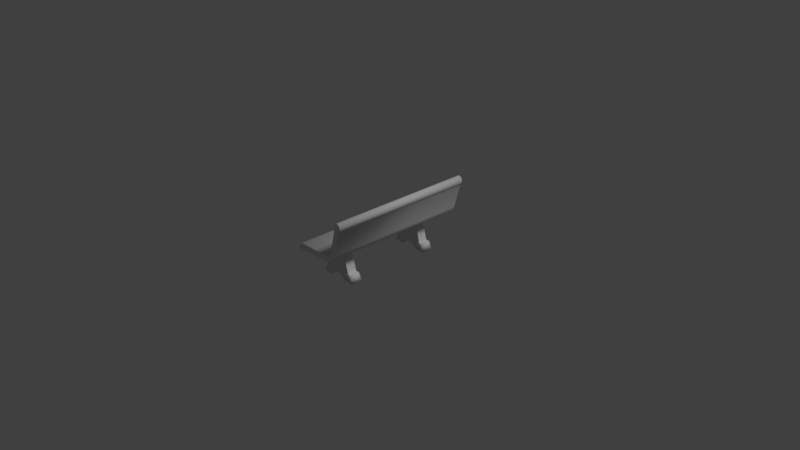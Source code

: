 # Source: Banco_de_Rua.blend  (saved by Blender 2.79.0; exported with 4.5.12 LTS)
import bpy
from mathutils import Matrix  # noqa: F401  (used for matrix-valued properties, if any)

bpy.ops.wm.read_factory_settings(use_empty=True)
scene = bpy.context.scene
scene.name = 'Scene'

# ---- collections
col_collection_1 = bpy.data.collections.new('Collection 1'); scene.collection.children.link(col_collection_1)

# ---- materials (node trees are filled in below, after node groups)
mat_concreto = bpy.data.materials.new('Concreto')
mat_concreto.alpha_threshold = 0.0
mat_concreto.use_transparent_shadow = False
mat_concreto.roughness = 0.5
mat_concreto.specular_intensity = 0.2
mat_concreto.line_color = (0.0, 0.0, 0.0, 1.0)

# ---- material node trees

# ---- world
world_world = bpy.data.worlds.new('World'); scene.world = world_world
world_world.color = (0.05088, 0.05088, 0.05088)
world_world.use_sun_shadow = False
world_world.sun_shadow_jitter_overblur = 0.0
world_world.cycles.sampling_method = 'MANUAL'

# ---- cameras
cam_camera = bpy.data.cameras.new('Camera')
cam_camera.clip_end = 100.0
cam_camera.lens = 35.0
cam_camera.sensor_width = 32.0
cam_camera.sensor_height = 18.0
cam_camera.ortho_scale = 7.314
cam_camera.dof.focus_distance = 0.0
cam_camera.dof.aperture_fstop = 128.0

# ---- lights
light_lamp = bpy.data.lights.new('Lamp', 'SUN')
light_lamp.transmission_factor = 0.0
light_lamp.cutoff_distance = 30.0
light_lamp.angle = 0.1993
light_lamp.energy = 1.0
light_lamp.shadow_buffer_clip_start = 1.001
light_lamp.shadow_soft_size = 0.1
light_lamp.shadow_cascade_max_distance = 1000.0

# ---- meshes
me_banco = bpy.data.meshes.new('Banco')
me_banco.from_pydata([(0.3474, 1.0, 0.4216), (0.3474, -1.0, 0.4216), (0.003448, -1.0, 0.4073), (0.003449, 1.0, 0.4073), (0.3587, 1.0, 0.492), (0.3587, -1.0, 0.492), (-0.07062, -1.0, 0.4894), (-0.07062, 1.0, 0.4894), (0.4305, 1.0, 0.4253), (0.4305, -1.0, 0.4253), (0.4172, 1.0, 0.4978), (0.4172, -1.0, 0.4978), (0.5036, 1.0, 0.469), (0.5036, -1.0, 0.469), (0.4703, 1.0, 0.5465), (0.4703, -1.0, 0.5465), (0.5369, 1.0, 0.5362), (0.5369, -1.0, 0.5362), (0.6303, 1.0, 0.8821), (0.6303, -1.0, 0.8821), (0.5776, 1.0, 0.978), (0.5776, -1.0, 0.978), (0.6525, 1.0, 0.904), (0.6525, -1.0, 0.904), (0.5981, 1.0, 0.9892), (0.5981, -1.0, 0.9892), (0.6544, 1.0, 0.9434), (0.6544, -1.0, 0.9434), (0.6347, 1.0, 0.9758), (0.6347, -1.0, 0.9758), (-0.04462, -1.0, 0.3861), (-0.04462, 1.0, 0.3861), (-0.1187, -1.0, 0.4351), (-0.1187, 1.0, 0.4351), (-0.09185, -1.0, 0.3804), (-0.09185, 1.0, 0.3804), (-0.1187, -1.0, 0.3961), (-0.1187, 1.0, 0.3961), (0.001163, -0.6769, 0.006755), (0.1228, -0.66, 0.4261), (0.001163, -0.5231, 0.006755), (0.1228, -0.54, 0.4261), (0.4001, -0.6769, 0.006755), (0.2785, -0.66, 0.4261), (0.4001, -0.5231, 0.006755), (0.2785, -0.54, 0.4261), (0.3203, -0.5231, 0.006755), (0.2405, -0.5231, 0.07974), (0.1607, -0.5231, 0.07974), (0.08095, -0.5231, 0.006755), (0.1539, -0.54, 0.4261), (0.1851, -0.54, 0.4261), (0.2162, -0.54, 0.4261), (0.2473, -0.54, 0.4261), (0.08095, -0.6769, 0.006755), (0.1607, -0.6769, 0.07974), (0.2405, -0.6769, 0.07974), (0.3203, -0.6769, 0.006755), (0.2473, -0.66, 0.4261), (0.2162, -0.66, 0.4261), (0.1851, -0.66, 0.4261), (0.1539, -0.66, 0.4261), (0.03102, -0.6654, 0.1097), (0.03102, -0.5346, 0.1097), (0.3702, -0.5346, 0.1097), (0.3702, -0.6654, 0.1097), (0.3024, -0.6654, 0.1097), (0.2345, -0.6654, 0.1648), (0.1667, -0.6654, 0.1648), (0.09886, -0.6654, 0.1097), (0.09886, -0.5346, 0.1097), (0.1667, -0.5346, 0.1648), (0.2345, -0.5346, 0.1648), (0.3024, -0.5346, 0.1097), (0.4521, -0.5231, 0.005176), (0.4222, -0.5346, 0.1081), (0.4222, -0.6654, 0.1081), (0.4521, -0.6769, 0.005176), (-0.05084, -0.6769, 0.005176), (-0.02099, -0.6654, 0.1081), (-0.02099, -0.5346, 0.1081), (-0.05084, -0.5231, 0.005176), (0.001163, 0.5231, 0.006755), (0.1228, 0.54, 0.4261), (0.001163, 0.6769, 0.006755), (0.1228, 0.66, 0.4261), (0.4001, 0.5231, 0.006755), (0.2785, 0.54, 0.4261), (0.4001, 0.6769, 0.006755), (0.2785, 0.66, 0.4261), (0.3203, 0.6769, 0.006755), (0.2405, 0.6769, 0.07974), (0.1607, 0.6769, 0.07974), (0.08095, 0.6769, 0.006755), (0.1539, 0.66, 0.4261), (0.1851, 0.66, 0.4261), (0.2162, 0.66, 0.4261), (0.2473, 0.66, 0.4261), (0.08095, 0.5231, 0.006755), (0.1607, 0.5231, 0.07974), (0.2405, 0.5231, 0.07974), (0.3203, 0.5231, 0.006755), (0.2473, 0.54, 0.4261), (0.2162, 0.54, 0.4261), (0.1851, 0.54, 0.4261), (0.1539, 0.54, 0.4261), (0.03102, 0.5346, 0.1097), (0.03102, 0.6654, 0.1097), (0.3702, 0.6654, 0.1097), (0.3702, 0.5346, 0.1097), (0.3024, 0.5346, 0.1097), (0.2345, 0.5346, 0.1648), (0.1667, 0.5346, 0.1648), (0.09886, 0.5346, 0.1097), (0.09886, 0.6654, 0.1097), (0.1667, 0.6654, 0.1648), (0.2345, 0.6654, 0.1648), (0.3024, 0.6654, 0.1097), (0.4521, 0.6769, 0.005176), (0.4222, 0.6654, 0.1081), (0.4222, 0.5346, 0.1081), (0.4521, 0.5231, 0.005176), (-0.05084, 0.5231, 0.005176), (-0.02099, 0.5346, 0.1081), (-0.02099, 0.6654, 0.1081), (-0.05084, 0.6769, 0.005176)], [], [(0, 1, 2, 3), (4, 7, 6, 5), (1, 5, 6, 2), (4, 0, 3, 7), (4, 5, 11, 10), (11, 9, 13, 15), (5, 1, 9, 11), (0, 4, 10, 8), (1, 0, 8, 9), (9, 8, 12, 13), (10, 11, 15, 14), (8, 10, 14, 12), (7, 3, 31, 33), (16, 14, 20, 18), (12, 14, 16), (15, 13, 17), (13, 12, 16, 17), (21, 19, 23, 25), (15, 17, 19, 21), (17, 16, 18, 19), (14, 15, 21, 20), (24, 25, 29, 28), (19, 18, 22, 23), (20, 21, 25, 24), (18, 20, 24, 22), (27, 26, 28, 29), (22, 24, 28, 26), (25, 23, 27, 29), (23, 22, 26, 27), (33, 31, 35, 37), (3, 2, 30, 31), (2, 6, 32, 30), (6, 7, 33, 32), (35, 34, 36, 37), (31, 30, 34, 35), (32, 33, 37, 36), (30, 32, 36, 34), (62, 39, 41, 63), (73, 53, 45, 64), (64, 45, 43, 65), (69, 61, 39, 62), (46, 44, 42, 57), (40, 49, 54, 38), (49, 48, 55, 54), (48, 47, 56, 55), (47, 46, 57, 56), (65, 43, 58, 66), (66, 58, 59, 67), (67, 59, 60, 68), (68, 60, 61, 69), (63, 41, 50, 70), (70, 50, 51, 71), (71, 51, 52, 72), (72, 52, 53, 73), (47, 72, 73, 46), (48, 71, 72, 47), (49, 70, 71, 48), (40, 63, 70, 49), (55, 68, 69, 54), (56, 67, 68, 55), (57, 66, 67, 56), (42, 65, 66, 57), (54, 69, 62, 38), (46, 73, 64, 44), (74, 75, 76, 77), (64, 75, 74, 44), (65, 76, 75, 64), (42, 77, 76, 65), (44, 74, 77, 42), (78, 79, 80, 81), (62, 79, 78, 38), (63, 80, 79, 62), (40, 81, 80, 63), (38, 78, 81, 40), (106, 83, 85, 107), (117, 97, 89, 108), (108, 89, 87, 109), (113, 105, 83, 106), (90, 88, 86, 101), (84, 93, 98, 82), (93, 92, 99, 98), (92, 91, 100, 99), (91, 90, 101, 100), (109, 87, 102, 110), (110, 102, 103, 111), (111, 103, 104, 112), (112, 104, 105, 113), (107, 85, 94, 114), (114, 94, 95, 115), (115, 95, 96, 116), (116, 96, 97, 117), (91, 116, 117, 90), (92, 115, 116, 91), (93, 114, 115, 92), (84, 107, 114, 93), (99, 112, 113, 98), (100, 111, 112, 99), (101, 110, 111, 100), (86, 109, 110, 101), (98, 113, 106, 82), (90, 117, 108, 88), (118, 119, 120, 121), (108, 119, 118, 88), (109, 120, 119, 108), (86, 121, 120, 109), (88, 118, 121, 86), (122, 123, 124, 125), (106, 123, 122, 82), (107, 124, 123, 106), (84, 125, 124, 107), (82, 122, 125, 84)])
me_banco.polygons.foreach_set('use_smooth', [1, 1, 0, 0, 1, 0, 0, 0, 1, 1, 1, 0, 0, 0, 0, 0, 1, 0, 0, 1, 1, 1, 1, 1, 0, 1, 0, 0, 1, 0, 1, 0, 1, 1, 1, 1, 0, 0, 1, 0, 1, 1, 1, 1, 1, 1, 1, 1, 1, 1, 1, 1, 1, 1, 1, 1, 1, 1, 1, 1, 1, 1, 1, 1, 1, 1, 0, 1, 1, 1, 1, 0, 1, 1, 0, 1, 0, 1, 1, 1, 1, 1, 1, 1, 1, 1, 1, 1, 1, 1, 1, 1, 1, 1, 1, 1, 1, 1, 1, 1, 1, 1, 1, 0, 1, 1, 1, 1, 0, 1, 1])
_uv = me_banco.uv_layers.new(name='UVMap')
_uv.uv.foreach_set('vector', [0.9591, 0.2913, 0.7394, 0.2913, 0.7394, 0.2535, 0.9591, 0.2535, 0.9617, 0.3103, 0.9617, 0.3589, 0.7352, 0.3589, 0.7352, 0.3103, 0.8676, 0.3522, 0.8736, 0.3464, 0.8332, 0.3164, 0.8344, 0.3293, 0.8736, 0.3464, 0.8675, 0.3522, 0.8343, 0.3293, 0.8332, 0.3164, 0.9616, 0.3103, 0.7345, 0.3103, 0.7345, 0.3036, 0.9616, 0.3036, 0.8795, 0.35, 0.8756, 0.3577, 0.8856, 0.3588, 0.8879, 0.3492, 0.8736, 0.3464, 0.8676, 0.3522, 0.8756, 0.3577, 0.8795, 0.35, 0.8675, 0.3522, 0.8736, 0.3464, 0.8794, 0.35, 0.8756, 0.3577, 0.7394, 0.2913, 0.9591, 0.2913, 0.9591, 0.3005, 0.7394, 0.3005, 0.7394, 0.3005, 0.9591, 0.3005, 0.9591, 0.3098, 0.7394, 0.3098, 0.9617, 0.3043, 0.7355, 0.3043, 0.7355, 0.2961, 0.9617, 0.2961, 0.8756, 0.3577, 0.8794, 0.35, 0.8879, 0.3492, 0.8855, 0.3588, 0.8332, 0.3164, 0.8343, 0.3293, 0.8284, 0.3279, 0.8249, 0.3181, 0.8934, 0.3548, 0.8879, 0.3492, 0.9283, 0.3164, 0.9265, 0.3291, 0.8855, 0.3588, 0.8879, 0.3492, 0.8934, 0.3548, 0.8879, 0.3492, 0.8856, 0.3588, 0.8934, 0.3548, 0.7394, 0.3101, 0.9591, 0.3101, 0.9591, 0.3184, 0.7394, 0.3184, 0.9284, 0.3164, 0.9265, 0.3291, 0.9302, 0.3286, 0.9311, 0.3168, 0.8879, 0.3492, 0.8934, 0.3548, 0.9265, 0.3291, 0.9284, 0.3164, 0.7394, 0.3184, 0.9591, 0.3184, 0.9591, 0.3577, 0.7394, 0.3577, 0.9617, 0.2961, 0.7355, 0.2961, 0.7355, 0.2458, 0.9617, 0.2458, 0.9621, 0.2422, 0.7357, 0.2419, 0.7357, 0.2375, 0.9622, 0.2377, 0.7357, 0.2248, 0.9622, 0.225, 0.9622, 0.229, 0.7357, 0.2287, 0.9622, 0.2461, 0.7357, 0.2459, 0.7357, 0.2419, 0.9621, 0.2422, 0.9265, 0.3291, 0.9283, 0.3164, 0.931, 0.3168, 0.9301, 0.3286, 0.7357, 0.2332, 0.9622, 0.2334, 0.9622, 0.2377, 0.7357, 0.2375, 0.9301, 0.3286, 0.931, 0.3168, 0.9335, 0.3206, 0.9331, 0.325, 0.9311, 0.3168, 0.9302, 0.3286, 0.9331, 0.325, 0.9336, 0.3206, 0.7357, 0.2287, 0.9622, 0.229, 0.9622, 0.2334, 0.7357, 0.2332, 0.8249, 0.3181, 0.8284, 0.3279, 0.8235, 0.3251, 0.8221, 0.3217, 0.9591, 0.2535, 0.7394, 0.2535, 0.7394, 0.2477, 0.9591, 0.2477, 0.8344, 0.3293, 0.8332, 0.3164, 0.8249, 0.3181, 0.8284, 0.3279, 0.7346, 0.3588, 0.9617, 0.3588, 0.9617, 0.367, 0.7346, 0.367, 0.9617, 0.3754, 0.7346, 0.3754, 0.7346, 0.3714, 0.9617, 0.3714, 0.9591, 0.2477, 0.7394, 0.2477, 0.7394, 0.2425, 0.9591, 0.2425, 0.7346, 0.367, 0.9617, 0.367, 0.9617, 0.3714, 0.7346, 0.3714, 0.8284, 0.3279, 0.8249, 0.3181, 0.8222, 0.3217, 0.8236, 0.3251, 0.8468, 0.1501, 0.8841, 0.1623, 0.8799, 0.1759, 0.8422, 0.165, 0.8422, 0.1973, 0.8799, 0.1908, 0.8799, 0.1945, 0.8422, 0.2054, 0.8422, 0.2054, 0.8799, 0.1945, 0.8841, 0.2082, 0.8467, 0.2203, 0.8604, 0.1698, 0.8155, 0.1781, 0.8155, 0.1734, 0.8604, 0.1596, 0.8124, 0.3405, 0.8124, 0.3468, 0.8003, 0.3468, 0.8003, 0.3405, 0.8124, 0.3107, 0.8124, 0.317, 0.8003, 0.317, 0.8003, 0.3107, 0.8124, 0.317, 0.8124, 0.3256, 0.8003, 0.3256, 0.8003, 0.317, 0.8124, 0.3256, 0.8124, 0.3319, 0.8003, 0.3319, 0.8003, 0.3256, 0.8124, 0.3319, 0.8124, 0.3405, 0.8003, 0.3405, 0.8003, 0.3319, 0.8604, 0.2108, 0.8155, 0.197, 0.8155, 0.1922, 0.8604, 0.2006, 0.8604, 0.2006, 0.8155, 0.1922, 0.8155, 0.1875, 0.8526, 0.1903, 0.8526, 0.1903, 0.8155, 0.1875, 0.8155, 0.1828, 0.8526, 0.1801, 0.8526, 0.1801, 0.8155, 0.1828, 0.8155, 0.1781, 0.8604, 0.1698, 0.8422, 0.165, 0.8799, 0.1759, 0.8799, 0.1796, 0.8422, 0.1731, 0.8422, 0.1731, 0.8799, 0.1796, 0.8799, 0.1834, 0.8487, 0.1812, 0.8487, 0.1812, 0.8799, 0.1834, 0.8799, 0.1871, 0.8487, 0.1892, 0.8487, 0.1892, 0.8799, 0.1871, 0.8799, 0.1908, 0.8422, 0.1973, 0.84, 0.1895, 0.8492, 0.1888, 0.8433, 0.1962, 0.8322, 0.1981, 0.84, 0.1809, 0.8492, 0.1815, 0.8492, 0.1888, 0.84, 0.1895, 0.8322, 0.1723, 0.8433, 0.1742, 0.8492, 0.1815, 0.84, 0.1809, 0.8322, 0.1637, 0.8433, 0.1669, 0.8433, 0.1742, 0.8322, 0.1723, 0.8612, 0.1803, 0.852, 0.181, 0.8579, 0.1737, 0.869, 0.1717, 0.8612, 0.1889, 0.852, 0.1883, 0.852, 0.181, 0.8612, 0.1803, 0.869, 0.1975, 0.8579, 0.1956, 0.852, 0.1883, 0.8612, 0.1889, 0.869, 0.2061, 0.8578, 0.2029, 0.8579, 0.1956, 0.869, 0.1975, 0.869, 0.1717, 0.8579, 0.1737, 0.8578, 0.1664, 0.869, 0.1631, 0.8322, 0.1981, 0.8433, 0.1962, 0.8433, 0.2034, 0.8322, 0.2067, 0.8124, 0.3509, 0.8115, 0.3594, 0.8012, 0.3594, 0.8003, 0.3509, 0.8433, 0.2034, 0.8432, 0.209, 0.8321, 0.2123, 0.8322, 0.2067, 0.8012, 0.3635, 0.8012, 0.3594, 0.8115, 0.3594, 0.8115, 0.3635, 0.869, 0.2061, 0.8691, 0.2117, 0.858, 0.2085, 0.8578, 0.2029, 0.8124, 0.3468, 0.8124, 0.3509, 0.8003, 0.3509, 0.8003, 0.3468, 0.8003, 0.3066, 0.8012, 0.2981, 0.8115, 0.2981, 0.8124, 0.3066, 0.8578, 0.1664, 0.858, 0.1608, 0.8691, 0.1576, 0.869, 0.1631, 0.8115, 0.294, 0.8115, 0.2981, 0.8012, 0.2981, 0.8012, 0.294, 0.8322, 0.1637, 0.8321, 0.1581, 0.8432, 0.1614, 0.8433, 0.1669, 0.8003, 0.3107, 0.8003, 0.3066, 0.8124, 0.3066, 0.8124, 0.3107, 0.8472, 0.1488, 0.8854, 0.1618, 0.8809, 0.1758, 0.8422, 0.164, 0.8418, 0.1973, 0.8807, 0.1911, 0.8806, 0.1949, 0.8417, 0.2056, 0.8417, 0.2056, 0.8806, 0.1949, 0.8848, 0.209, 0.8462, 0.221, 0.8594, 0.1723, 0.8232, 0.179, 0.8232, 0.1752, 0.8594, 0.164, 0.8123, 0.3407, 0.8123, 0.347, 0.8001, 0.347, 0.8001, 0.3407, 0.8123, 0.311, 0.8123, 0.3173, 0.8001, 0.3173, 0.8001, 0.311, 0.8123, 0.3173, 0.8123, 0.3259, 0.8001, 0.3259, 0.8001, 0.3173, 0.8123, 0.3259, 0.8123, 0.3322, 0.8001, 0.3322, 0.8001, 0.3259, 0.8123, 0.3322, 0.8123, 0.3407, 0.8001, 0.3407, 0.8001, 0.3322, 0.8486, 0.1647, 0.8232, 0.1941, 0.8232, 0.1903, 0.8594, 0.197, 0.8594, 0.197, 0.8232, 0.1903, 0.8232, 0.1865, 0.8531, 0.1888, 0.8531, 0.1888, 0.8232, 0.1865, 0.8232, 0.1828, 0.8531, 0.1805, 0.8531, 0.1805, 0.8232, 0.1828, 0.8232, 0.179, 0.8594, 0.1723, 0.8422, 0.164, 0.8809, 0.1758, 0.8808, 0.1797, 0.8421, 0.1723, 0.8421, 0.1723, 0.8808, 0.1797, 0.8808, 0.1835, 0.8488, 0.1808, 0.8488, 0.1808, 0.8808, 0.1835, 0.8807, 0.1873, 0.8487, 0.1891, 0.8487, 0.1891, 0.8807, 0.1873, 0.8807, 0.1911, 0.8418, 0.1973, 0.8605, 0.1815, 0.8523, 0.1817, 0.8578, 0.1754, 0.8677, 0.1741, 0.8602, 0.189, 0.8521, 0.1881, 0.8523, 0.1817, 0.8605, 0.1815, 0.8667, 0.197, 0.857, 0.1948, 0.8521, 0.1881, 0.8602, 0.189, 0.8664, 0.2045, 0.8567, 0.2013, 0.857, 0.1948, 0.8667, 0.197, 0.8411, 0.1888, 0.8492, 0.1881, 0.8442, 0.1947, 0.8344, 0.1965, 0.841, 0.1812, 0.8492, 0.1817, 0.8492, 0.1881, 0.8411, 0.1888, 0.834, 0.1737, 0.8439, 0.1752, 0.8492, 0.1817, 0.841, 0.1812, 0.8339, 0.1661, 0.8438, 0.1688, 0.8439, 0.1752, 0.834, 0.1737, 0.8344, 0.1965, 0.8442, 0.1947, 0.8443, 0.2011, 0.8345, 0.2041, 0.8677, 0.1741, 0.8578, 0.1754, 0.858, 0.169, 0.868, 0.1666, 0.8123, 0.3512, 0.8114, 0.3596, 0.8011, 0.3596, 0.8001, 0.3512, 0.858, 0.169, 0.8584, 0.1641, 0.8683, 0.1616, 0.868, 0.1666, 0.8011, 0.3638, 0.8011, 0.3596, 0.8114, 0.3596, 0.8114, 0.3638, 0.8339, 0.1661, 0.8337, 0.1611, 0.8436, 0.1639, 0.8438, 0.1688, 0.8123, 0.347, 0.8123, 0.3512, 0.8001, 0.3512, 0.8001, 0.347, 0.8001, 0.3069, 0.8011, 0.2984, 0.8114, 0.2984, 0.8123, 0.3069, 0.8443, 0.2011, 0.8442, 0.206, 0.8344, 0.209, 0.8345, 0.2041, 0.8567, 0.2013, 0.8566, 0.2062, 0.8442, 0.206, 0.8443, 0.2011, 0.8664, 0.2045, 0.8663, 0.2095, 0.8566, 0.2062, 0.8567, 0.2013, 0.8001, 0.311, 0.8001, 0.3069, 0.8123, 0.3069, 0.8123, 0.311])
me_banco.materials.append(mat_concreto)
me_banco.use_remesh_preserve_volume = False
me_banco.use_remesh_preserve_attributes = False
me_banco.use_mirror_vertex_groups = False
me_banco.update()

# ---- objects
ob_banco = bpy.data.objects.new('Banco', me_banco)
ob_lamp = bpy.data.objects.new('Lamp', light_lamp)
ob_camera = bpy.data.objects.new('Camera', cam_camera)

# ---- transforms, parenting, visibility, modifiers, constraints
ob_banco.location = (0.0, 0.0, 0.0)
ob_banco.lock_rotations_4d = False
ob_banco.empty_display_type = 'ARROWS'
ob_banco.lineart.crease_threshold = 0.0
ob_lamp.location = (3.405, -0.006498, 2.705)
ob_lamp.rotation_euler = (0.6503, 0.05522, 1.866)
ob_lamp.lock_rotations_4d = False
ob_lamp.empty_display_type = 'ARROWS'
ob_lamp.color = (0.0, 0.0, 0.0, 0.0)
ob_lamp.lineart.crease_threshold = 0.0
ob_camera.location = (7.481, -6.508, 5.344)
ob_camera.rotation_euler = (1.109, 0.0, 0.8149)
ob_camera.lock_rotations_4d = False
ob_camera.empty_display_type = 'ARROWS'
ob_camera.color = (0.0, 0.0, 0.0, 0.0)
ob_camera.display_type = 'WIRE'
ob_camera.lineart.crease_threshold = 0.0

# ---- collection membership
col_collection_1.objects.link(ob_banco)
col_collection_1.objects.link(ob_lamp)
col_collection_1.objects.link(ob_camera)

# ---- scene / render settings (as saved in the file)
scene.camera = ob_camera
scene.frame_start = 1; scene.frame_end = 250; scene.frame_set(2)
scene.render.engine = 'BLENDER_EEVEE_NEXT'
scene.render.resolution_percentage = 50
scene.render.dither_intensity = 0.0
scene.cycles.use_denoising = False
scene.cycles.samples = 128
scene.cycles.sampling_pattern = 'TABULATED_SOBOL'
scene.cycles.use_adaptive_sampling = False
scene.cycles.use_light_tree = False
scene.cycles.blur_glossy = 0.0
scene.cycles.sample_clamp_indirect = 0.0
scene.view_settings.view_transform = 'Standard'
bpy.context.view_layer.update()

